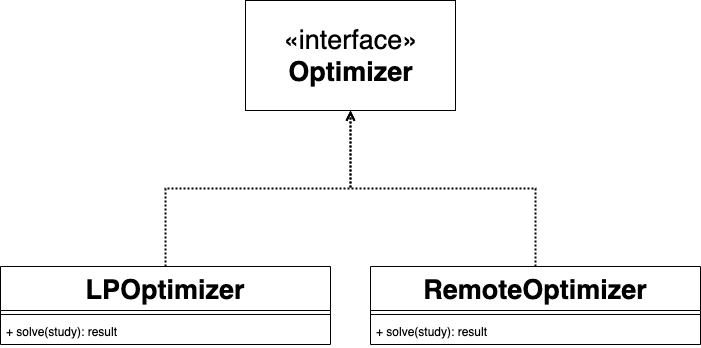

The diagram above was exported from draw.io. Its source (the exported page's mxGraphModel, read from the mxfile embedded in the PNG):
<mxGraphModel dx="763" dy="621" grid="1" gridSize="10" guides="1" tooltips="1" connect="1" arrows="1" fold="1" page="1" pageScale="1" pageWidth="1169" pageHeight="827" math="0" shadow="0">
  <root>
    <mxCell id="sPbSEKeZtVRSdbANuVQl-0" />
    <mxCell id="sPbSEKeZtVRSdbANuVQl-1" parent="sPbSEKeZtVRSdbANuVQl-0" />
    <mxCell id="sPbSEKeZtVRSdbANuVQl-2" value="«interface»&lt;br&gt;&lt;b&gt;Optimizer&lt;/b&gt;" style="html=1;fillColor=#ffffff;fontSize=27;fontColor=#000000;align=center;" vertex="1" parent="sPbSEKeZtVRSdbANuVQl-1">
      <mxGeometry x="380" y="70" width="210" height="110" as="geometry" />
    </mxCell>
    <mxCell id="sPbSEKeZtVRSdbANuVQl-11" style="edgeStyle=orthogonalEdgeStyle;rounded=0;orthogonalLoop=1;jettySize=auto;html=1;exitX=0.5;exitY=0;exitDx=0;exitDy=0;dashed=1;dashPattern=1 1;endArrow=open;endFill=0;strokeWidth=2;fontSize=27;fontColor=#000000;entryX=0.5;entryY=1;entryDx=0;entryDy=0;" edge="1" parent="sPbSEKeZtVRSdbANuVQl-1" source="sPbSEKeZtVRSdbANuVQl-3" target="sPbSEKeZtVRSdbANuVQl-2">
      <mxGeometry relative="1" as="geometry">
        <mxPoint x="478" y="182" as="targetPoint" />
      </mxGeometry>
    </mxCell>
    <mxCell id="sPbSEKeZtVRSdbANuVQl-3" value="LPOptimizer" style="swimlane;fontStyle=1;align=center;verticalAlign=top;childLayout=stackLayout;horizontal=1;startSize=44;horizontalStack=0;resizeParent=1;resizeParentMax=0;resizeLast=0;collapsible=1;marginBottom=0;fillColor=#ffffff;fontSize=27;fontColor=#000000;" vertex="1" parent="sPbSEKeZtVRSdbANuVQl-1">
      <mxGeometry x="135" y="336" width="330" height="78" as="geometry">
        <mxRectangle x="100" y="90" width="160" height="40" as="alternateBounds" />
      </mxGeometry>
    </mxCell>
    <mxCell id="sPbSEKeZtVRSdbANuVQl-5" value="" style="line;strokeWidth=1;fillColor=none;align=left;verticalAlign=middle;spacingTop=-1;spacingLeft=3;spacingRight=3;rotatable=0;labelPosition=right;points=[];portConstraint=eastwest;" vertex="1" parent="sPbSEKeZtVRSdbANuVQl-3">
      <mxGeometry y="44" width="330" height="8" as="geometry" />
    </mxCell>
    <mxCell id="sPbSEKeZtVRSdbANuVQl-6" value="+ solve(study): result" style="text;strokeColor=none;fillColor=none;align=left;verticalAlign=top;spacingLeft=4;spacingRight=4;overflow=hidden;rotatable=0;points=[[0,0.5],[1,0.5]];portConstraint=eastwest;" vertex="1" parent="sPbSEKeZtVRSdbANuVQl-3">
      <mxGeometry y="52" width="330" height="26" as="geometry" />
    </mxCell>
    <mxCell id="sPbSEKeZtVRSdbANuVQl-12" style="edgeStyle=orthogonalEdgeStyle;rounded=0;orthogonalLoop=1;jettySize=auto;html=1;exitX=0.5;exitY=0;exitDx=0;exitDy=0;dashed=1;dashPattern=1 1;endArrow=open;endFill=0;strokeWidth=2;fontSize=27;fontColor=#000000;entryX=0.5;entryY=1;entryDx=0;entryDy=0;" edge="1" parent="sPbSEKeZtVRSdbANuVQl-1" source="sPbSEKeZtVRSdbANuVQl-7" target="sPbSEKeZtVRSdbANuVQl-2">
      <mxGeometry relative="1" as="geometry">
        <mxPoint x="470" y="190" as="targetPoint" />
      </mxGeometry>
    </mxCell>
    <mxCell id="sPbSEKeZtVRSdbANuVQl-7" value="RemoteOptimizer" style="swimlane;fontStyle=1;align=center;verticalAlign=top;childLayout=stackLayout;horizontal=1;startSize=44;horizontalStack=0;resizeParent=1;resizeParentMax=0;resizeLast=0;collapsible=1;marginBottom=0;fillColor=#ffffff;fontSize=27;fontColor=#000000;" vertex="1" parent="sPbSEKeZtVRSdbANuVQl-1">
      <mxGeometry x="505" y="336" width="330" height="78" as="geometry">
        <mxRectangle x="100" y="90" width="160" height="40" as="alternateBounds" />
      </mxGeometry>
    </mxCell>
    <mxCell id="sPbSEKeZtVRSdbANuVQl-8" value="" style="line;strokeWidth=1;fillColor=none;align=left;verticalAlign=middle;spacingTop=-1;spacingLeft=3;spacingRight=3;rotatable=0;labelPosition=right;points=[];portConstraint=eastwest;" vertex="1" parent="sPbSEKeZtVRSdbANuVQl-7">
      <mxGeometry y="44" width="330" height="8" as="geometry" />
    </mxCell>
    <mxCell id="sPbSEKeZtVRSdbANuVQl-9" value="+ solve(study): result" style="text;strokeColor=none;fillColor=none;align=left;verticalAlign=top;spacingLeft=4;spacingRight=4;overflow=hidden;rotatable=0;points=[[0,0.5],[1,0.5]];portConstraint=eastwest;" vertex="1" parent="sPbSEKeZtVRSdbANuVQl-7">
      <mxGeometry y="52" width="330" height="26" as="geometry" />
    </mxCell>
  </root>
</mxGraphModel>